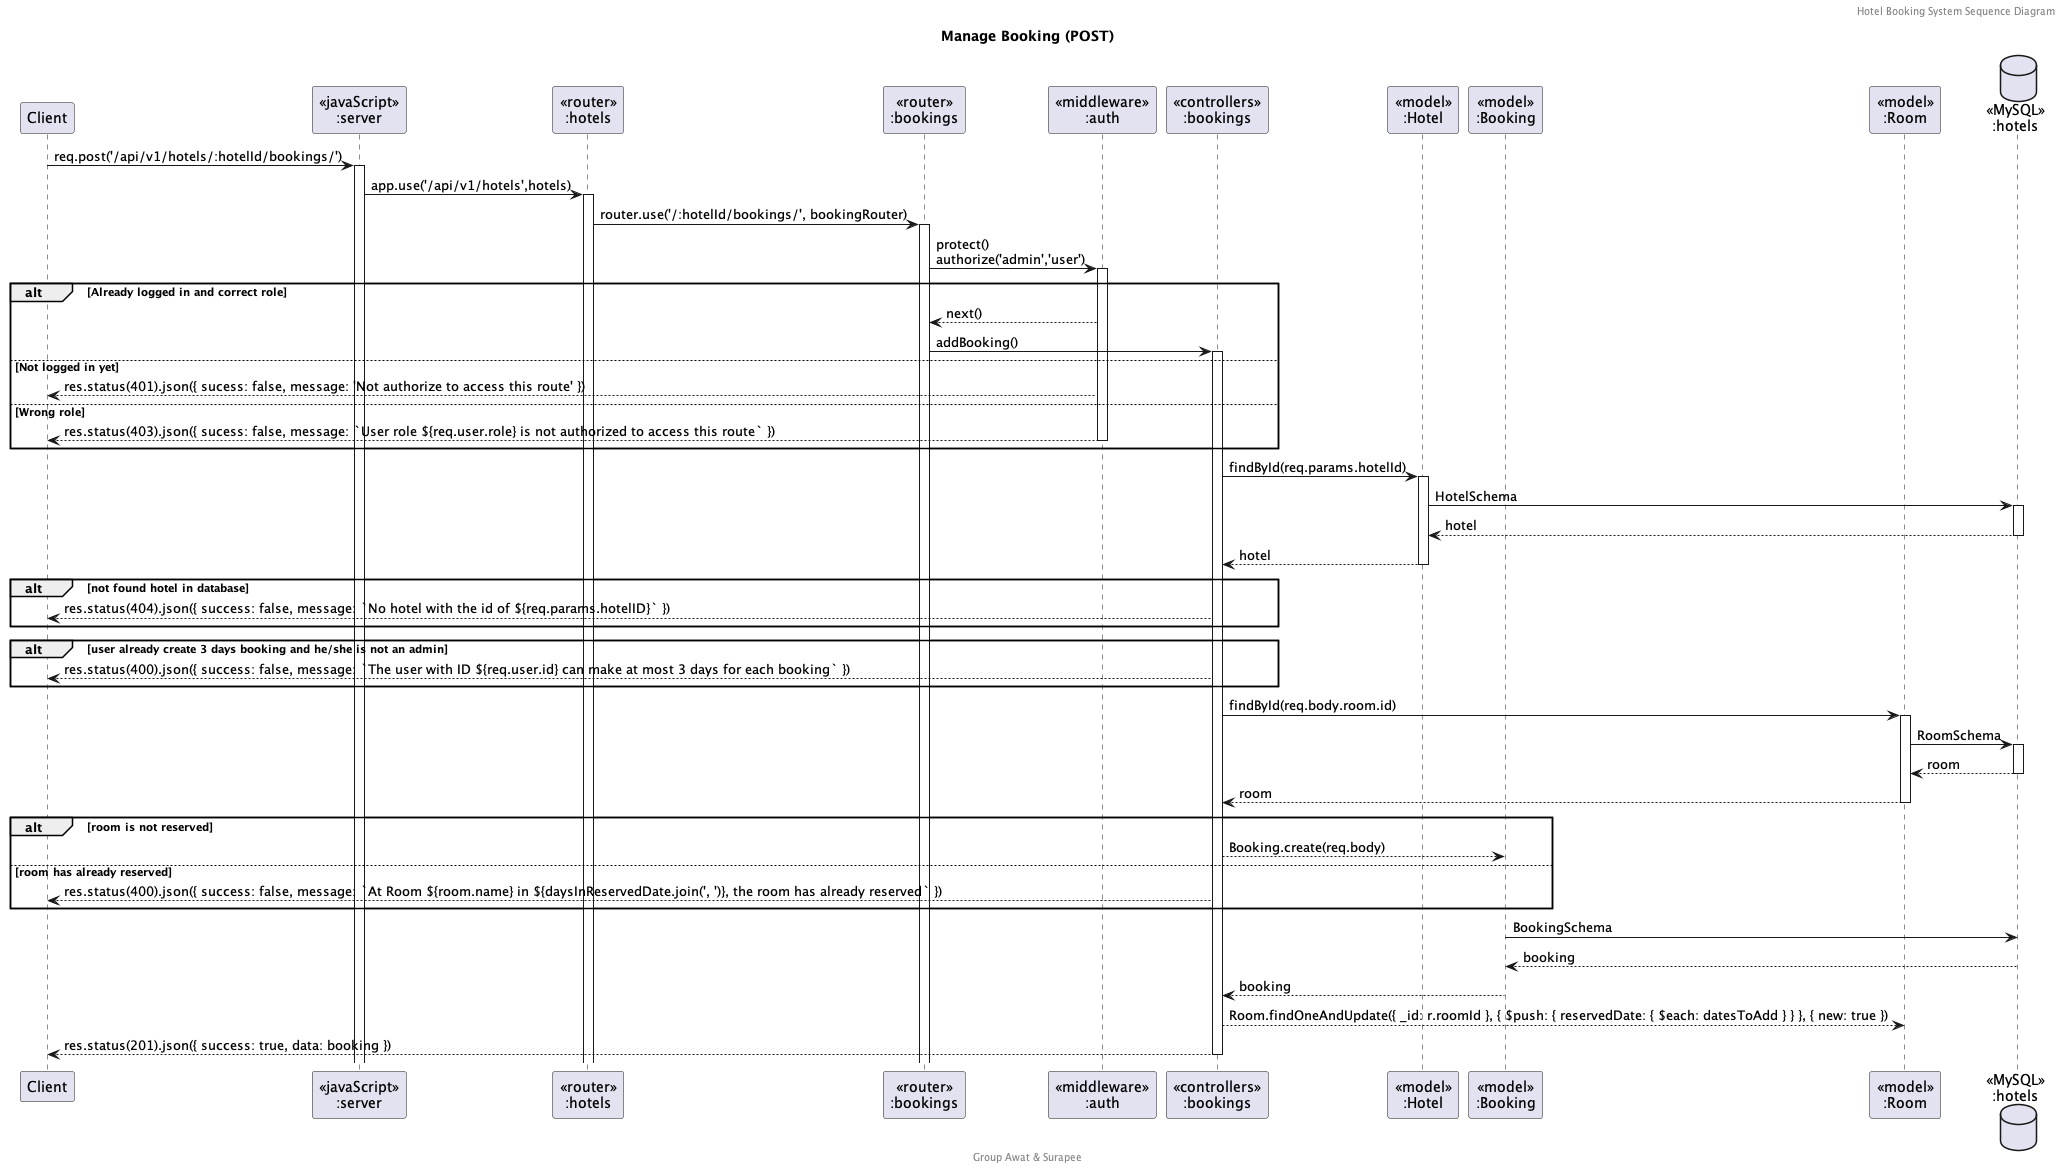

The diagram above was rendered by PlantUML. Its source (embedded in the PNG):
@startuml Manage Booking (POST)

header Hotel Booking System Sequence Diagram
footer Group Awat & Surapee
title "Manage Booking (POST)"

participant "Client" as client
participant "<<javaScript>>\n:server" as server
participant "<<router>>\n:hotels" as routerHotels
participant "<<router>>\n:bookings" as routerBookings
participant "<<middleware>>\n:auth" as middleware
participant "<<controllers>>\n:bookings" as controllersBookings
participant "<<model>>\n:Hotel" as modelHotel
participant "<<model>>\n:Booking" as modelBooking
participant "<<model>>\n:Room" as modelRoom
database "<<MySQL>>\n:hotels" as HotelBookingDatabase

client -> server ++:req.post('/api/v1/hotels/:hotelId/bookings/')
server -> routerHotels ++:app.use('/api/v1/hotels',hotels)
routerHotels -> routerBookings ++:router.use('/:hotelId/bookings/', bookingRouter)
routerBookings -> middleware ++:protect()\nauthorize('admin','user')
alt Already logged in and correct role
    middleware --> routerBookings : next()
    routerBookings -> controllersBookings ++: addBooking()
else Not logged in yet
    middleware --> client : res.status(401).json({ sucess: false, message: 'Not authorize to access this route' })
else Wrong role
    middleware --> client --: res.status(403).json({ sucess: false, message: `User role ${req.user.role} is not authorized to access this route` })
end
controllersBookings -> modelHotel ++: findById(req.params.hotelId)
modelHotel -> HotelBookingDatabase ++: HotelSchema
HotelBookingDatabase --> modelHotel --: hotel
controllersBookings <-- modelHotel --:hotel
alt not found hotel in database
    controllersBookings --> client  : res.status(404).json({ success: false, message: `No hotel with the id of ${req.params.hotelID}` })
end
alt user already create 3 days booking and he/she is not an admin
    controllersBookings --> client : res.status(400).json({ success: false, message: `The user with ID ${req.user.id} can make at most 3 days for each booking` })
end
controllersBookings -> modelRoom ++: findById(req.body.room.id)
modelRoom -> HotelBookingDatabase ++: RoomSchema
HotelBookingDatabase --> modelRoom --: room
controllersBookings <-- modelRoom --: room
alt room is not reserved
    controllersBookings --> modelBooking : Booking.create(req.body)
else room has already reserved
    controllersBookings --> client : res.status(400).json({ success: false, message: `At Room ${room.name} in ${daysInReservedDate.join(', ')}, the room has already reserved` })
end
modelBooking -> HotelBookingDatabase : BookingSchema
HotelBookingDatabase --> modelBooking --: booking
controllersBookings <-- modelBooking --: booking

controllersBookings --> modelRoom : Room.findOneAndUpdate({ _id: r.roomId }, { $push: { reservedDate: { $each: datesToAdd } } }, { new: true })
controllersBookings --> client --:res.status(201).json({ success: true, data: booking })
@enduml